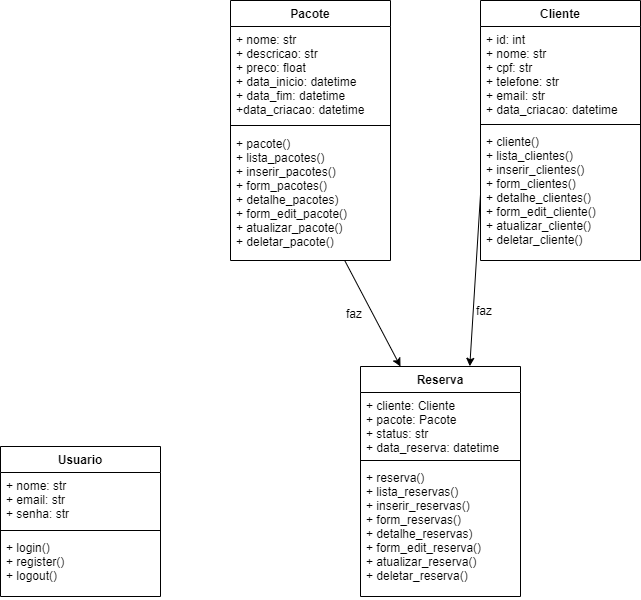

The diagram above was exported from draw.io. Its source (the exported page's mxGraphModel, read from the mxfile embedded in the PNG):
<mxGraphModel dx="0" dy="312" grid="1" gridSize="10" guides="1" tooltips="1" connect="1" arrows="1" fold="1" page="1" pageScale="1" pageWidth="850" pageHeight="1100" math="0" shadow="0">
  <root>
    <mxCell id="0" />
    <mxCell id="1" parent="0" />
    <mxCell id="2" value="Cliente" style="swimlane;fontStyle=1;align=center;verticalAlign=top;childLayout=stackLayout;horizontal=1;startSize=26;horizontalStack=0;resizeParent=1;resizeParentMax=0;resizeLast=0;collapsible=1;marginBottom=0;" parent="1" vertex="1">
      <mxGeometry x="600" y="240" width="160" height="260" as="geometry" />
    </mxCell>
    <mxCell id="3" value="+ id: int&#10;+ nome: str&#10;+ cpf: str&#10;+ telefone: str&#10;+ email: str&#10;+ data_criacao: datetime" style="text;strokeColor=none;fillColor=none;align=left;verticalAlign=top;spacingLeft=4;spacingRight=4;overflow=hidden;rotatable=0;points=[[0,0.5],[1,0.5]];portConstraint=eastwest;" parent="2" vertex="1">
      <mxGeometry y="26" width="160" height="94" as="geometry" />
    </mxCell>
    <mxCell id="4" value="" style="line;strokeWidth=1;fillColor=none;align=left;verticalAlign=middle;spacingTop=-1;spacingLeft=3;spacingRight=3;rotatable=0;labelPosition=right;points=[];portConstraint=eastwest;strokeColor=inherit;" parent="2" vertex="1">
      <mxGeometry y="120" width="160" height="8" as="geometry" />
    </mxCell>
    <mxCell id="5" value="+ cliente()&#10;+ lista_clientes()&#10;+ inserir_clientes()&#10;+ form_clientes()&#10;+ detalhe_clientes()&#10;+ form_edit_cliente()&#10;+ atualizar_cliente()&#10;+ deletar_cliente()&#10;" style="text;strokeColor=none;fillColor=none;align=left;verticalAlign=top;spacingLeft=4;spacingRight=4;overflow=hidden;rotatable=0;points=[[0,0.5],[1,0.5]];portConstraint=eastwest;" parent="2" vertex="1">
      <mxGeometry y="128" width="160" height="132" as="geometry" />
    </mxCell>
    <mxCell id="7" value="Pacote" style="swimlane;fontStyle=1;align=center;verticalAlign=top;childLayout=stackLayout;horizontal=1;startSize=26;horizontalStack=0;resizeParent=1;resizeParentMax=0;resizeLast=0;collapsible=1;marginBottom=0;" parent="1" vertex="1">
      <mxGeometry x="350" y="240" width="160" height="260" as="geometry">
        <mxRectangle x="250" y="150" width="80" height="30" as="alternateBounds" />
      </mxGeometry>
    </mxCell>
    <mxCell id="8" value="+ nome: str&#10;+ descricao: str&#10;+ preco: float&#10;+ data_inicio: datetime&#10;+ data_fim: datetime&#10;+data_criacao: datetime&#10;" style="text;strokeColor=none;fillColor=none;align=left;verticalAlign=top;spacingLeft=4;spacingRight=4;overflow=hidden;rotatable=0;points=[[0,0.5],[1,0.5]];portConstraint=eastwest;" parent="7" vertex="1">
      <mxGeometry y="26" width="160" height="94" as="geometry" />
    </mxCell>
    <mxCell id="9" value="" style="line;strokeWidth=1;fillColor=none;align=left;verticalAlign=middle;spacingTop=-1;spacingLeft=3;spacingRight=3;rotatable=0;labelPosition=right;points=[];portConstraint=eastwest;strokeColor=inherit;" parent="7" vertex="1">
      <mxGeometry y="120" width="160" height="10" as="geometry" />
    </mxCell>
    <mxCell id="10" value="+ pacote()&#10;+ lista_pacotes()&#10;+ inserir_pacotes()&#10;+ form_pacotes()&#10;+ detalhe_pacotes)&#10;+ form_edit_pacote()&#10;+ atualizar_pacote()&#10;+ deletar_pacote()&#10;" style="text;strokeColor=none;fillColor=none;align=left;verticalAlign=top;spacingLeft=4;spacingRight=4;overflow=hidden;rotatable=0;points=[[0,0.5],[1,0.5]];portConstraint=eastwest;" parent="7" vertex="1">
      <mxGeometry y="130" width="160" height="130" as="geometry" />
    </mxCell>
    <mxCell id="12" value="Reserva" style="swimlane;fontStyle=1;align=center;verticalAlign=top;childLayout=stackLayout;horizontal=1;startSize=26;horizontalStack=0;resizeParent=1;resizeParentMax=0;resizeLast=0;collapsible=1;marginBottom=0;" parent="1" vertex="1">
      <mxGeometry x="480" y="606" width="160" height="230" as="geometry" />
    </mxCell>
    <mxCell id="13" value="+ cliente: Cliente&#10;+ pacote: Pacote&#10;+ status: str&#10;+ data_reserva: datetime" style="text;strokeColor=none;fillColor=none;align=left;verticalAlign=top;spacingLeft=4;spacingRight=4;overflow=hidden;rotatable=0;points=[[0,0.5],[1,0.5]];portConstraint=eastwest;" parent="12" vertex="1">
      <mxGeometry y="26" width="160" height="64" as="geometry" />
    </mxCell>
    <mxCell id="14" value="" style="line;strokeWidth=1;fillColor=none;align=left;verticalAlign=middle;spacingTop=-1;spacingLeft=3;spacingRight=3;rotatable=0;labelPosition=right;points=[];portConstraint=eastwest;strokeColor=inherit;" parent="12" vertex="1">
      <mxGeometry y="90" width="160" height="8" as="geometry" />
    </mxCell>
    <mxCell id="15" value="+ reserva()&#10;+ lista_reservas()&#10;+ inserir_reservas()&#10;+ form_reservas()&#10;+ detalhe_reservas)&#10;+ form_edit_reserva()&#10;+ atualizar_reserva()&#10;+ deletar_reserva()" style="text;strokeColor=none;fillColor=none;align=left;verticalAlign=top;spacingLeft=4;spacingRight=4;overflow=hidden;rotatable=0;points=[[0,0.5],[1,0.5]];portConstraint=eastwest;" parent="12" vertex="1">
      <mxGeometry y="98" width="160" height="132" as="geometry" />
    </mxCell>
    <mxCell id="17" value="Usuario" style="swimlane;fontStyle=1;align=center;verticalAlign=top;childLayout=stackLayout;horizontal=1;startSize=26;horizontalStack=0;resizeParent=1;resizeParentMax=0;resizeLast=0;collapsible=1;marginBottom=0;" parent="1" vertex="1">
      <mxGeometry x="120" y="686" width="160" height="150" as="geometry" />
    </mxCell>
    <mxCell id="18" value="+ nome: str&#10;+ email: str&#10;+ senha: str" style="text;strokeColor=none;fillColor=none;align=left;verticalAlign=top;spacingLeft=4;spacingRight=4;overflow=hidden;rotatable=0;points=[[0,0.5],[1,0.5]];portConstraint=eastwest;" parent="17" vertex="1">
      <mxGeometry y="26" width="160" height="54" as="geometry" />
    </mxCell>
    <mxCell id="19" value="" style="line;strokeWidth=1;fillColor=none;align=left;verticalAlign=middle;spacingTop=-1;spacingLeft=3;spacingRight=3;rotatable=0;labelPosition=right;points=[];portConstraint=eastwest;strokeColor=inherit;" parent="17" vertex="1">
      <mxGeometry y="80" width="160" height="8" as="geometry" />
    </mxCell>
    <mxCell id="20" value="+ login()&#10;+ register()&#10;+ logout()" style="text;strokeColor=none;fillColor=none;align=left;verticalAlign=top;spacingLeft=4;spacingRight=4;overflow=hidden;rotatable=0;points=[[0,0.5],[1,0.5]];portConstraint=eastwest;" parent="17" vertex="1">
      <mxGeometry y="88" width="160" height="62" as="geometry" />
    </mxCell>
    <mxCell id="21" style="edgeStyle=none;html=1;exitX=0;exitY=0.5;exitDx=0;exitDy=0;entryX=0.683;entryY=-0.001;entryDx=0;entryDy=0;entryPerimeter=0;" parent="1" source="5" target="12" edge="1">
      <mxGeometry relative="1" as="geometry">
        <mxPoint x="590" y="600" as="targetPoint" />
      </mxGeometry>
    </mxCell>
    <mxCell id="22" style="edgeStyle=none;html=1;entryX=0.25;entryY=0;entryDx=0;entryDy=0;" parent="1" source="10" target="12" edge="1">
      <mxGeometry relative="1" as="geometry" />
    </mxCell>
    <mxCell id="23" value="faz" style="text;strokeColor=none;fillColor=none;align=left;verticalAlign=top;spacingLeft=4;spacingRight=4;overflow=hidden;rotatable=0;points=[[0,0.5],[1,0.5]];portConstraint=eastwest;" parent="1" vertex="1">
      <mxGeometry x="590" y="537" width="100" height="26" as="geometry" />
    </mxCell>
    <mxCell id="24" value="faz" style="text;strokeColor=none;fillColor=none;align=left;verticalAlign=top;spacingLeft=4;spacingRight=4;overflow=hidden;rotatable=0;points=[[0,0.5],[1,0.5]];portConstraint=eastwest;" parent="1" vertex="1">
      <mxGeometry x="460" y="540" width="100" height="26" as="geometry" />
    </mxCell>
  </root>
</mxGraphModel>